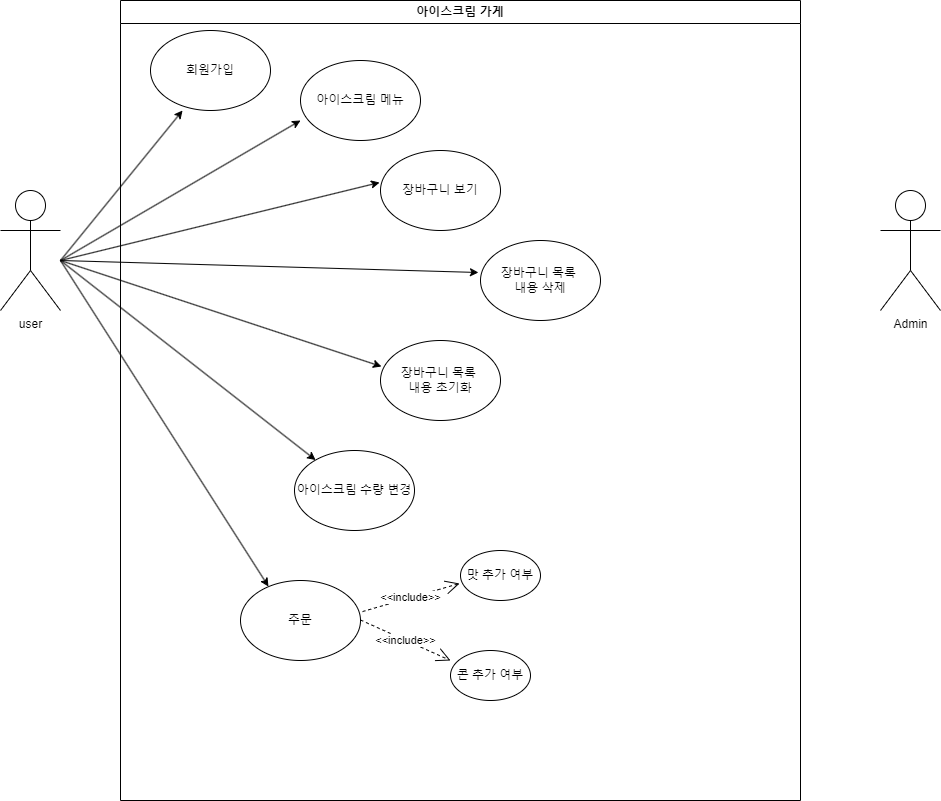

The diagram above was exported from draw.io. Its source (the exported page's mxGraphModel, read from the mxfile embedded in the PNG):
<mxGraphModel dx="965" dy="780" grid="1" gridSize="10" guides="1" tooltips="1" connect="1" arrows="1" fold="1" page="1" pageScale="1" pageWidth="827" pageHeight="1169" math="0" shadow="0">
  <root>
    <mxCell id="0" />
    <mxCell id="1" parent="0" />
    <mxCell id="BbQy5cKLrOG3xmPKrhMZ-1" value="user" style="shape=umlActor;verticalLabelPosition=bottom;verticalAlign=top;html=1;" parent="1" vertex="1">
      <mxGeometry x="120" y="280" width="60" height="120" as="geometry" />
    </mxCell>
    <mxCell id="4hFZjtZKugXyr1coKlxq-2" value="Admin" style="shape=umlActor;verticalLabelPosition=bottom;verticalAlign=top;html=1;outlineConnect=0;" parent="1" vertex="1">
      <mxGeometry x="1000" y="280" width="60" height="120" as="geometry" />
    </mxCell>
    <mxCell id="4hFZjtZKugXyr1coKlxq-5" value="아이스크림 가게" style="swimlane;whiteSpace=wrap;html=1;" parent="1" vertex="1">
      <mxGeometry x="240" y="90" width="680" height="800" as="geometry" />
    </mxCell>
    <mxCell id="BbQy5cKLrOG3xmPKrhMZ-18" value="장바구니 목록&amp;nbsp;&lt;div&gt;내용 삭제&lt;/div&gt;" style="ellipse;whiteSpace=wrap;html=1;" parent="4hFZjtZKugXyr1coKlxq-5" vertex="1">
      <mxGeometry x="360" y="240" width="120" height="80" as="geometry" />
    </mxCell>
    <mxCell id="BbQy5cKLrOG3xmPKrhMZ-16" value="장바구니 보기" style="ellipse;whiteSpace=wrap;html=1;" parent="4hFZjtZKugXyr1coKlxq-5" vertex="1">
      <mxGeometry x="260" y="150" width="120" height="80" as="geometry" />
    </mxCell>
    <mxCell id="BbQy5cKLrOG3xmPKrhMZ-9" value="아이스크림 메뉴" style="ellipse;whiteSpace=wrap;html=1;" parent="4hFZjtZKugXyr1coKlxq-5" vertex="1">
      <mxGeometry x="180" y="60" width="120" height="80" as="geometry" />
    </mxCell>
    <mxCell id="BbQy5cKLrOG3xmPKrhMZ-13" value="콘 추가 여부" style="ellipse;whiteSpace=wrap;html=1;direction=east;" parent="4hFZjtZKugXyr1coKlxq-5" vertex="1">
      <mxGeometry x="330" y="650" width="80" height="50" as="geometry" />
    </mxCell>
    <mxCell id="BbQy5cKLrOG3xmPKrhMZ-14" value="맛 추가 여부" style="ellipse;whiteSpace=wrap;html=1;" parent="4hFZjtZKugXyr1coKlxq-5" vertex="1">
      <mxGeometry x="340" y="550" width="80" height="50" as="geometry" />
    </mxCell>
    <mxCell id="BbQy5cKLrOG3xmPKrhMZ-20" value="아이스크림 수량 변경" style="ellipse;whiteSpace=wrap;html=1;" parent="4hFZjtZKugXyr1coKlxq-5" vertex="1">
      <mxGeometry x="174" y="450" width="120" height="80" as="geometry" />
    </mxCell>
    <mxCell id="4hFZjtZKugXyr1coKlxq-8" value="" style="endArrow=classic;html=1;rounded=0;entryX=0.233;entryY=0.075;entryDx=0;entryDy=0;entryPerimeter=0;" parent="4hFZjtZKugXyr1coKlxq-5" target="BbQy5cKLrOG3xmPKrhMZ-22" edge="1">
      <mxGeometry width="50" height="50" relative="1" as="geometry">
        <mxPoint x="-60" y="260" as="sourcePoint" />
        <mxPoint x="70" y="310" as="targetPoint" />
      </mxGeometry>
    </mxCell>
    <mxCell id="BbQy5cKLrOG3xmPKrhMZ-22" value="주문" style="ellipse;whiteSpace=wrap;html=1;" parent="4hFZjtZKugXyr1coKlxq-5" vertex="1">
      <mxGeometry x="120" y="580" width="120" height="80" as="geometry" />
    </mxCell>
    <mxCell id="BbQy5cKLrOG3xmPKrhMZ-5" value="회원가입" style="ellipse;whiteSpace=wrap;html=1;" parent="4hFZjtZKugXyr1coKlxq-5" vertex="1">
      <mxGeometry x="30" y="30" width="120" height="80" as="geometry" />
    </mxCell>
    <mxCell id="oqcVxERU57bKNpbJ2FM5-1" value="장바구니 목록&amp;nbsp;&lt;div&gt;내용 초기화&lt;/div&gt;" style="ellipse;whiteSpace=wrap;html=1;" vertex="1" parent="4hFZjtZKugXyr1coKlxq-5">
      <mxGeometry x="260" y="340" width="120" height="80" as="geometry" />
    </mxCell>
    <mxCell id="oqcVxERU57bKNpbJ2FM5-4" value="&amp;lt;&amp;lt;include&amp;gt;&amp;gt;" style="endArrow=open;endSize=12;dashed=1;html=1;rounded=0;entryX=0;entryY=0.2;entryDx=0;entryDy=0;entryPerimeter=0;" edge="1" parent="4hFZjtZKugXyr1coKlxq-5" target="BbQy5cKLrOG3xmPKrhMZ-13">
      <mxGeometry width="160" relative="1" as="geometry">
        <mxPoint x="240" y="619.5" as="sourcePoint" />
        <mxPoint x="400" y="619.5" as="targetPoint" />
      </mxGeometry>
    </mxCell>
    <mxCell id="oqcVxERU57bKNpbJ2FM5-17" value="&amp;lt;&amp;lt;include&amp;gt;&amp;gt;" style="endArrow=open;endSize=12;dashed=1;html=1;rounded=0;entryX=-0.012;entryY=0.66;entryDx=0;entryDy=0;entryPerimeter=0;exitX=1.017;exitY=0.388;exitDx=0;exitDy=0;exitPerimeter=0;" edge="1" parent="4hFZjtZKugXyr1coKlxq-5" source="BbQy5cKLrOG3xmPKrhMZ-22" target="BbQy5cKLrOG3xmPKrhMZ-14">
      <mxGeometry width="160" relative="1" as="geometry">
        <mxPoint x="250" y="629.5" as="sourcePoint" />
        <mxPoint x="340" y="670" as="targetPoint" />
      </mxGeometry>
    </mxCell>
    <mxCell id="4hFZjtZKugXyr1coKlxq-6" value="" style="endArrow=classic;html=1;rounded=0;entryX=0;entryY=0.75;entryDx=0;entryDy=0;entryPerimeter=0;" parent="1" target="BbQy5cKLrOG3xmPKrhMZ-9" edge="1">
      <mxGeometry width="50" height="50" relative="1" as="geometry">
        <mxPoint x="180" y="350" as="sourcePoint" />
        <mxPoint x="320" y="300" as="targetPoint" />
      </mxGeometry>
    </mxCell>
    <mxCell id="4hFZjtZKugXyr1coKlxq-7" value="" style="endArrow=classic;html=1;rounded=0;entryX=-0.008;entryY=0.4;entryDx=0;entryDy=0;entryPerimeter=0;" parent="1" target="BbQy5cKLrOG3xmPKrhMZ-16" edge="1">
      <mxGeometry width="50" height="50" relative="1" as="geometry">
        <mxPoint x="180" y="350" as="sourcePoint" />
        <mxPoint x="300" y="380" as="targetPoint" />
      </mxGeometry>
    </mxCell>
    <mxCell id="4hFZjtZKugXyr1coKlxq-9" value="" style="endArrow=classic;html=1;rounded=0;entryX=-0.017;entryY=0.4;entryDx=0;entryDy=0;entryPerimeter=0;" parent="1" target="BbQy5cKLrOG3xmPKrhMZ-18" edge="1">
      <mxGeometry width="50" height="50" relative="1" as="geometry">
        <mxPoint x="180" y="350" as="sourcePoint" />
        <mxPoint x="389" y="362" as="targetPoint" />
      </mxGeometry>
    </mxCell>
    <mxCell id="4hFZjtZKugXyr1coKlxq-10" value="" style="endArrow=classic;html=1;rounded=0;" parent="1" target="BbQy5cKLrOG3xmPKrhMZ-20" edge="1">
      <mxGeometry width="50" height="50" relative="1" as="geometry">
        <mxPoint x="180" y="350" as="sourcePoint" />
        <mxPoint x="399" y="372" as="targetPoint" />
      </mxGeometry>
    </mxCell>
    <mxCell id="4hFZjtZKugXyr1coKlxq-13" value="" style="endArrow=classic;html=1;rounded=0;entryX=0.267;entryY=1;entryDx=0;entryDy=0;entryPerimeter=0;" parent="1" target="BbQy5cKLrOG3xmPKrhMZ-5" edge="1">
      <mxGeometry width="50" height="50" relative="1" as="geometry">
        <mxPoint x="180" y="350" as="sourcePoint" />
        <mxPoint x="364" y="280" as="targetPoint" />
      </mxGeometry>
    </mxCell>
    <mxCell id="oqcVxERU57bKNpbJ2FM5-2" value="" style="endArrow=classic;html=1;rounded=0;entryX=0.008;entryY=0.325;entryDx=0;entryDy=0;entryPerimeter=0;" edge="1" parent="1" target="oqcVxERU57bKNpbJ2FM5-1">
      <mxGeometry width="50" height="50" relative="1" as="geometry">
        <mxPoint x="180" y="350" as="sourcePoint" />
        <mxPoint x="312" y="210" as="targetPoint" />
      </mxGeometry>
    </mxCell>
  </root>
</mxGraphModel>